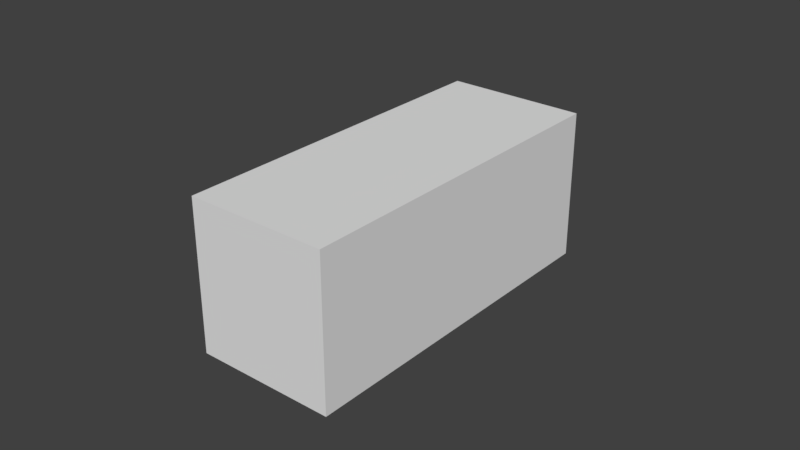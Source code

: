 # Source: boxloader_iso_basic.blend  (saved by Blender 2.78.0; exported with 4.5.12 LTS)
import bpy
from mathutils import Matrix  # noqa: F401  (used for matrix-valued properties, if any)

bpy.ops.wm.read_factory_settings(use_empty=True)
scene = bpy.context.scene
scene.name = 'Scene'

# ---- collections
col_collection_1 = bpy.data.collections.new('Collection 1'); scene.collection.children.link(col_collection_1)
col_collection_2 = bpy.data.collections.new('Collection 2'); scene.collection.children.link(col_collection_2)
col_collection_2.hide_render = True
col_collection_2.hide_viewport = True
col_collection_3 = bpy.data.collections.new('Collection 3'); scene.collection.children.link(col_collection_3)
col_collection_3.hide_render = True
col_collection_3.hide_viewport = True
col_collection_4 = bpy.data.collections.new('Collection 4'); scene.collection.children.link(col_collection_4)
col_collection_4.hide_render = True
col_collection_4.hide_viewport = True
col_collection_5 = bpy.data.collections.new('Collection 5'); scene.collection.children.link(col_collection_5)
col_collection_5.hide_render = True
col_collection_5.hide_viewport = True
col_collection_6 = bpy.data.collections.new('Collection 6'); scene.collection.children.link(col_collection_6)
col_collection_6.hide_render = True
col_collection_6.hide_viewport = True
col_collection_7 = bpy.data.collections.new('Collection 7'); scene.collection.children.link(col_collection_7)
col_collection_7.hide_render = True
col_collection_7.hide_viewport = True

# ---- materials (node trees are filled in below, after node groups)
mat_floor = bpy.data.materials.new('Floor')
mat_floor.alpha_threshold = 0.0
mat_floor.use_transparent_shadow = False
mat_floor.roughness = 0.5
mat_container = bpy.data.materials.new('Container')
mat_container.alpha_threshold = 0.0
mat_container.use_transparent_shadow = False
mat_container.roughness = 0.5
mat_material_001 = bpy.data.materials.new('Material.001')
mat_material_001.alpha_threshold = 0.0
mat_material_001.use_transparent_shadow = False
mat_material_001.roughness = 0.5
mat_material = bpy.data.materials.new('Material')
mat_material.alpha_threshold = 0.0
mat_material.use_transparent_shadow = False
mat_material.roughness = 0.5

# ---- material node trees

# ---- world
world_world = bpy.data.worlds.new('World'); scene.world = world_world
world_world.color = (0.05088, 0.05088, 0.05088)
world_world.use_sun_shadow = False
world_world.sun_shadow_jitter_overblur = 0.0
world_world.cycles.sampling_method = 'MANUAL'

# ---- meshes
me_cube = bpy.data.meshes.new('Cube')
me_cube.from_pydata([(0.0, 2.934, -1.449), (0.0, 2.934, 0.9362), (0.0, 3.03, -1.449), (0.0, 3.03, 0.9362), (1.176, 2.934, -1.449), (1.176, 2.934, 0.9362), (1.176, 3.03, -1.449), (1.176, 3.03, 0.9362), (0.0, -3.03, -1.449), (0.0, -3.03, 0.9362), (0.0, -2.934, -1.449), (0.0, -2.934, 0.9362), (1.176, -3.03, -1.449), (1.176, -3.03, 0.9362), (1.176, -2.934, -1.449), (1.176, -2.934, 0.9362), (-1.176, -3.03, -1.449), (-1.176, -3.03, 0.9362), (-1.176, -2.934, -1.449), (-1.176, -2.934, 0.9362), (0.0, -3.03, -1.449), (0.0, -3.03, 0.9362), (0.0, -2.934, -1.449), (0.0, -2.934, 0.9362), (-1.176, 2.934, -1.449), (-1.176, 2.934, 0.9362), (-1.176, 3.03, -1.449), (-1.176, 3.03, 0.9362), (0.0, 2.934, -1.449), (0.0, 2.934, 0.9362), (0.0, 3.03, -1.449), (0.0, 3.03, 0.9362), (-1.215, -3.03, -1.449), (-1.215, -3.03, 0.9362), (-1.215, 3.03, -1.449), (-1.215, 3.03, 0.9362), (-1.176, -3.03, -1.449), (-1.176, -3.03, 0.9362), (-1.176, 3.03, -1.449), (-1.176, 3.03, 0.9362), (-1.215, -3.03, -1.551), (-1.215, -3.03, -1.449), (-1.215, 3.03, -1.551), (-1.215, 3.03, -1.449), (1.215, -3.03, -1.551), (1.215, -3.03, -1.449), (1.215, 3.03, -1.551), (1.215, 3.03, -1.449), (-1.215, -3.03, 0.9362), (-1.215, -3.03, 1.039), (-1.215, 3.03, 0.9362), (-1.215, 3.03, 1.039), (1.215, -3.03, 0.9362), (1.215, -3.03, 1.039), (1.215, 3.03, 0.9362), (1.215, 3.03, 1.039), (1.176, -3.03, -1.449), (1.176, -3.03, 0.9362), (1.176, 3.03, -1.449), (1.176, 3.03, 0.9362), (1.215, -3.03, -1.449), (1.215, -3.03, 0.9362), (1.215, 3.03, -1.449), (1.215, 3.03, 0.9362), (-1.215, -3.03, -1.449), (-1.215, 3.03, -1.449), (1.215, -3.03, -1.449), (1.215, 3.03, -1.449)], [], [(0, 1, 3, 2), (2, 3, 7, 6), (6, 7, 5, 4), (4, 5, 1, 0), (2, 6, 4, 0), (7, 3, 1, 5), (8, 9, 11, 10), (10, 11, 15, 14), (14, 15, 13, 12), (12, 13, 9, 8), (10, 14, 12, 8), (15, 11, 9, 13), (16, 17, 19, 18), (18, 19, 23, 22), (22, 23, 21, 20), (20, 21, 17, 16), (18, 22, 20, 16), (23, 19, 17, 21), (24, 25, 27, 26), (26, 27, 31, 30), (30, 31, 29, 28), (28, 29, 25, 24), (26, 30, 28, 24), (31, 27, 25, 29), (32, 33, 35, 34), (34, 35, 39, 38), (38, 39, 37, 36), (36, 37, 33, 32), (40, 41, 43, 42), (42, 43, 47, 46), (46, 47, 45, 44), (44, 45, 41, 40), (42, 46, 44, 40), (48, 49, 51, 50), (50, 51, 55, 54), (54, 55, 53, 52), (52, 53, 49, 48), (50, 54, 52, 48), (55, 51, 49, 53), (56, 57, 59, 58), (58, 59, 63, 62), (62, 63, 61, 60), (60, 61, 57, 56), (67, 65, 64, 66)])
me_cube.polygons.foreach_set('material_index', [1, 1, 1, 1, 1, 1, 1, 1, 1, 1, 1, 1, 1, 1, 1, 1, 1, 1, 1, 1, 1, 1, 1, 1, 1, 1, 1, 1, 1, 1, 1, 1, 1, 1, 1, 1, 1, 1, 1, 1, 1, 1, 1, 0])
_uv = me_cube.uv_layers.new(name='UVMap')
_uv.uv.foreach_set('vector', [0.01592, 0.7982, 0.01592, 0.7982, 1.49e-07, 0.7982, 1.49e-07, 0.7982, 0.1015, 0.02025, 0.1015, 0.48, 0.00213, 0.48, 0.00213, 0.02025, 0.0, 0.9929, 0.0, 0.9929, 0.01592, 0.9929, 0.01592, 0.9929, 0.3971, 0.02467, 0.3971, 0.4689, 0.3056, 0.4689, 0.3056, 0.02467, 1.49e-07, 0.7982, 0.0, 0.9929, 0.01592, 0.9929, 0.01592, 0.7982, 0.0, 0.9929, 1.49e-07, 0.7982, 0.01592, 0.7982, 0.01592, 0.9929, 1.0, 0.7982, 1.0, 0.7982, 0.9841, 0.7982, 0.9841, 0.7982, 0.3044, 0.02429, 0.3044, 0.4729, 0.3978, 0.4729, 0.3978, 0.02429, 0.9841, 0.9929, 0.9841, 0.9929, 1.0, 0.9929, 1.0, 0.9929, 0.2011, 0.02017, 0.2011, 0.4781, 0.1016, 0.4781, 0.1016, 0.02017, 0.9841, 0.7982, 0.9841, 0.9929, 1.0, 0.9929, 1.0, 0.7982, 0.9841, 0.9929, 0.9841, 0.7982, 1.0, 0.7982, 1.0, 0.9929, 1.0, 0.6035, 1.0, 0.6035, 0.9841, 0.6035, 0.9841, 0.6035, 0.211, 0.02429, 0.211, 0.4729, 0.3044, 0.4729, 0.3044, 0.02429, 0.9841, 0.7982, 0.9841, 0.7982, 1.0, 0.7982, 1.0, 0.7982, 0.1016, 0.02017, 0.1016, 0.4781, 0.002168, 0.4781, 0.002168, 0.02017, 0.9841, 0.6035, 0.9841, 0.7982, 1.0, 0.7982, 1.0, 0.6035, 0.9841, 0.7982, 0.9841, 0.6035, 1.0, 0.6035, 1.0, 0.7982, 0.01592, 0.6035, 0.01592, 0.6035, 2.682e-07, 0.6035, 2.682e-07, 0.6035, 0.2008, 0.02025, 0.2008, 0.48, 0.1015, 0.48, 0.1015, 0.02025, 1.49e-07, 0.7982, 1.49e-07, 0.7982, 0.01592, 0.7982, 0.01592, 0.7982, 0.3056, 0.02467, 0.3056, 0.4689, 0.2141, 0.4689, 0.2141, 0.02467, 2.682e-07, 0.6035, 1.49e-07, 0.7982, 0.01592, 0.7982, 0.01592, 0.6035, 1.49e-07, 0.7982, 2.682e-07, 0.6035, 0.01592, 0.6035, 0.01592, 0.7982, 0.9995, 0.6132, 0.9995, 0.9802, 0.5004, 0.9802, 0.5004, 0.6132, 0.2041, 0.02025, 0.2041, 0.48, 0.2008, 0.48, 0.2008, 0.02025, 0.5005, 0.5985, 0.5005, 1.001, -0.004222, 1.001, -0.004222, 0.5985, 0.002168, 0.02017, 0.002168, 0.4781, -0.00113, 0.4781, -0.00113, 0.02017, 0.9995, 0.5974, 0.9995, 0.6132, 0.5004, 0.6132, 0.5004, 0.5974, 0.2041, 0.000489, 0.2041, 0.02025, -0.001164, 0.02025, -0.001164, 0.000489, 0.9995, 0.5967, 0.9995, 0.6125, 0.4991, 0.6125, 0.4991, 0.5967, 0.2044, 0.0004909, 0.2044, 0.02017, -0.00113, 0.02017, -0.00113, 0.0004909, -0.004215, 0.5976, -0.004215, 1.001, 0.5013, 1.001, 0.5013, 0.5976, 0.9995, 0.9802, 0.9995, 0.996, 0.5004, 0.996, 0.5004, 0.9802, 0.2041, 0.48, 0.2041, 0.4998, -0.001164, 0.4998, -0.001164, 0.48, 0.9995, 0.9802, 0.9995, 0.996, 0.4991, 0.996, 0.4991, 0.9802, 0.2044, 0.4781, 0.2044, 0.4978, -0.00113, 0.4978, -0.00113, 0.4781, -0.00118, 0.597, -0.00118, 0.9994, 0.5017, 0.9994, 0.5017, 0.597, -0.004215, 1.001, -0.004215, 0.5976, 0.5013, 0.5976, 0.5013, 1.001, -0.004222, 0.5985, -0.004222, 1.001, 0.5005, 1.001, 0.5005, 0.5985, 0.00213, 0.02025, 0.00213, 0.48, -0.001164, 0.48, -0.001164, 0.02025, 0.9995, 0.6125, 0.9995, 0.9802, 0.4991, 0.9802, 0.4991, 0.6125, 0.2044, 0.02017, 0.2044, 0.4781, 0.2011, 0.4781, 0.2011, 0.02017, 0.6086, 0.53, -0.6193, 0.53, -0.6193, -5.53, 0.6086, -5.53])
me_cube.materials.append(mat_floor)
me_cube.materials.append(mat_container)
me_cube.use_remesh_preserve_volume = False
me_cube.use_remesh_preserve_attributes = False
me_cube.use_mirror_vertex_groups = False
me_cube.update()
me_cube_001 = bpy.data.meshes.new('Cube.001')
me_cube_001.from_pydata([(-0.5, -0.5, -0.6024), (-0.5, -0.5, 0.3976), (-0.5, 0.5, -0.6024), (-0.5, 0.5, 0.3976), (0.5, -0.5, -0.6024), (0.5, -0.5, 0.3976), (0.5, 0.5, -0.6024), (0.5, 0.5, 0.3976)], [], [(1, 2, 0), (3, 6, 2), (7, 4, 6), (5, 0, 4), (6, 0, 2), (3, 5, 7), (1, 3, 2), (3, 7, 6), (7, 5, 4), (5, 1, 0), (6, 4, 0), (3, 1, 5)])
me_cube_001.use_remesh_preserve_volume = False
me_cube_001.use_remesh_preserve_attributes = False
me_cube_001.use_mirror_vertex_groups = False
me_cube_001.update()
me_cube_002 = bpy.data.meshes.new('Cube.002')
me_cube_002.from_pydata([(0.0, 2.934, -1.449), (0.0, 2.934, 0.9362), (0.0, 3.03, -1.449), (0.0, 3.03, 0.9362), (1.176, 2.934, -1.449), (1.176, 2.934, 0.9362), (1.176, 3.03, -1.449), (1.176, 3.03, 0.9362), (0.0, -3.03, -1.449), (0.0, -3.03, 0.9362), (0.0, -2.934, -1.449), (0.0, -2.934, 0.9362), (1.176, -3.03, -1.449), (1.176, -3.03, 0.9362), (1.176, -2.934, -1.449), (1.176, -2.934, 0.9362), (-1.176, -3.03, -1.449), (-1.176, -3.03, 0.9362), (-1.176, -2.934, -1.449), (-1.176, -2.934, 0.9362), (0.0, -3.03, -1.449), (0.0, -3.03, 0.9362), (0.0, -2.934, -1.449), (0.0, -2.934, 0.9362), (-1.176, 2.934, -1.449), (-1.176, 2.934, 0.9362), (-1.176, 3.03, -1.449), (-1.176, 3.03, 0.9362), (0.0, 2.934, -1.449), (0.0, 2.934, 0.9362), (0.0, 3.03, -1.449), (0.0, 3.03, 0.9362), (-1.215, -3.03, -1.449), (-1.215, -3.03, 0.9362), (-1.215, 3.03, -1.449), (-1.215, 3.03, 0.9362), (-1.176, -3.03, -1.449), (-1.176, -3.03, 0.9362), (-1.176, 3.03, -1.449), (-1.176, 3.03, 0.9362), (-1.215, -3.03, -1.551), (-1.215, -3.03, -1.449), (-1.215, 3.03, -1.551), (-1.215, 3.03, -1.449), (1.215, -3.03, -1.551), (1.215, -3.03, -1.449), (1.215, 3.03, -1.551), (1.215, 3.03, -1.449), (-1.215, -3.03, 0.9362), (-1.215, -3.03, 1.039), (-1.215, 3.03, 0.9362), (-1.215, 3.03, 1.039), (1.215, -3.03, 0.9362), (1.215, -3.03, 1.039), (1.215, 3.03, 0.9362), (1.215, 3.03, 1.039), (1.176, -3.03, -1.449), (1.176, -3.03, 0.9362), (1.176, 3.03, -1.449), (1.176, 3.03, 0.9362), (1.215, -3.03, -1.449), (1.215, -3.03, 0.9362), (1.215, 3.03, -1.449), (1.215, 3.03, 0.9362)], [], [(0, 1, 3, 2), (2, 3, 7, 6), (6, 7, 5, 4), (4, 5, 1, 0), (2, 6, 4, 0), (7, 3, 1, 5), (8, 9, 11, 10), (10, 11, 15, 14), (14, 15, 13, 12), (12, 13, 9, 8), (10, 14, 12, 8), (15, 11, 9, 13), (16, 17, 19, 18), (18, 19, 23, 22), (22, 23, 21, 20), (20, 21, 17, 16), (18, 22, 20, 16), (23, 19, 17, 21), (24, 25, 27, 26), (26, 27, 31, 30), (30, 31, 29, 28), (28, 29, 25, 24), (26, 30, 28, 24), (31, 27, 25, 29), (32, 33, 35, 34), (34, 35, 39, 38), (38, 39, 37, 36), (36, 37, 33, 32), (40, 41, 43, 42), (42, 43, 47, 46), (46, 47, 45, 44), (44, 45, 41, 40), (42, 46, 44, 40), (47, 43, 41, 45), (48, 49, 51, 50), (50, 51, 55, 54), (54, 55, 53, 52), (52, 53, 49, 48), (50, 54, 52, 48), (55, 51, 49, 53), (56, 57, 59, 58), (58, 59, 63, 62), (62, 63, 61, 60), (60, 61, 57, 56)])
me_cube_002.use_remesh_preserve_volume = False
me_cube_002.use_remesh_preserve_attributes = False
me_cube_002.use_mirror_vertex_groups = False
me_cube_002.auto_texspace = False
me_cube_002.update()
me_cube_006 = bpy.data.meshes.new('Cube.006')
me_cube_006.from_pydata([(0.0, 2.934, -1.449), (0.0, 2.934, 0.9362), (0.0, 3.03, -1.449), (0.0, 3.03, 0.9362), (1.176, 2.934, -1.449), (1.176, 2.934, 0.9362), (1.176, 3.03, -1.449), (1.176, 3.03, 0.9362), (0.0, -3.03, -1.449), (0.0, -3.03, 0.9362), (0.0, -2.934, -1.449), (0.0, -2.934, 0.9362), (1.176, -3.03, -1.449), (1.176, -3.03, 0.9362), (1.176, -2.934, -1.449), (1.176, -2.934, 0.9362), (-1.176, -3.03, -1.449), (-1.176, -3.03, 0.9362), (-1.176, -2.934, -1.449), (-1.176, -2.934, 0.9362), (0.0, -3.03, -1.449), (0.0, -3.03, 0.9362), (0.0, -2.934, -1.449), (0.0, -2.934, 0.9362), (-1.176, 2.934, -1.449), (-1.176, 2.934, 0.9362), (-1.176, 3.03, -1.449), (-1.176, 3.03, 0.9362), (0.0, 2.934, -1.449), (0.0, 2.934, 0.9362), (0.0, 3.03, -1.449), (0.0, 3.03, 0.9362), (-1.215, -3.03, -1.449), (-1.215, -3.03, 0.9362), (-1.215, 3.03, -1.449), (-1.215, 3.03, 0.9362), (-1.176, -3.03, -1.449), (-1.176, -3.03, 0.9362), (-1.176, 3.03, -1.449), (-1.176, 3.03, 0.9362), (-1.215, -3.03, -1.551), (-1.215, -3.03, -1.449), (-1.215, 3.03, -1.551), (-1.215, 3.03, -1.449), (1.215, -3.03, -1.551), (1.215, -3.03, -1.449), (1.215, 3.03, -1.551), (1.215, 3.03, -1.449), (-1.215, -3.03, 0.9362), (-1.215, -3.03, 1.039), (-1.215, 3.03, 0.9362), (-1.215, 3.03, 1.039), (1.215, -3.03, 0.9362), (1.215, -3.03, 1.039), (1.215, 3.03, 0.9362), (1.215, 3.03, 1.039), (1.176, -3.03, -1.449), (1.176, -3.03, 0.9362), (1.176, 3.03, -1.449), (1.176, 3.03, 0.9362), (1.215, -3.03, -1.449), (1.215, -3.03, 0.9362), (1.215, 3.03, -1.449), (1.215, 3.03, 0.9362)], [], [(0, 1, 3, 2), (2, 3, 7, 6), (6, 7, 5, 4), (4, 5, 1, 0), (2, 6, 4, 0), (7, 3, 1, 5), (8, 9, 11, 10), (10, 11, 15, 14), (14, 15, 13, 12), (12, 13, 9, 8), (10, 14, 12, 8), (15, 11, 9, 13), (16, 17, 19, 18), (18, 19, 23, 22), (22, 23, 21, 20), (20, 21, 17, 16), (18, 22, 20, 16), (23, 19, 17, 21), (24, 25, 27, 26), (26, 27, 31, 30), (30, 31, 29, 28), (28, 29, 25, 24), (26, 30, 28, 24), (31, 27, 25, 29), (32, 33, 35, 34), (34, 35, 39, 38), (38, 39, 37, 36), (36, 37, 33, 32), (40, 41, 43, 42), (42, 43, 47, 46), (46, 47, 45, 44), (44, 45, 41, 40), (42, 46, 44, 40), (47, 43, 41, 45), (48, 49, 51, 50), (50, 51, 55, 54), (54, 55, 53, 52), (52, 53, 49, 48), (50, 54, 52, 48), (55, 51, 49, 53), (56, 57, 59, 58), (58, 59, 63, 62), (62, 63, 61, 60), (60, 61, 57, 56)])
me_cube_006.use_remesh_preserve_volume = False
me_cube_006.use_remesh_preserve_attributes = False
me_cube_006.use_mirror_vertex_groups = False
me_cube_006.auto_texspace = False
me_cube_006.update()
me_cube_005 = bpy.data.meshes.new('Cube.005')
me_cube_005.from_pydata([(0.0, 2.934, -1.449), (0.0, 2.934, 0.9362), (0.0, 3.03, -1.449), (0.0, 3.03, 0.9362), (1.176, 2.934, -1.449), (1.176, 2.934, 0.9362), (1.176, 3.03, -1.449), (1.176, 3.03, 0.9362), (0.0, -3.03, -1.449), (0.0, -3.03, 0.9362), (0.0, -2.934, -1.449), (0.0, -2.934, 0.9362), (1.176, -3.03, -1.449), (1.176, -3.03, 0.9362), (1.176, -2.934, -1.449), (1.176, -2.934, 0.9362), (-1.176, -3.03, -1.449), (-1.176, -3.03, 0.9362), (-1.176, -2.934, -1.449), (-1.176, -2.934, 0.9362), (0.0, -3.03, -1.449), (0.0, -3.03, 0.9362), (0.0, -2.934, -1.449), (0.0, -2.934, 0.9362), (-1.176, 2.934, -1.449), (-1.176, 2.934, 0.9362), (-1.176, 3.03, -1.449), (-1.176, 3.03, 0.9362), (0.0, 2.934, -1.449), (0.0, 2.934, 0.9362), (0.0, 3.03, -1.449), (0.0, 3.03, 0.9362), (-1.215, -3.03, -1.449), (-1.215, -3.03, 0.9362), (-1.215, 3.03, -1.449), (-1.215, 3.03, 0.9362), (-1.176, -3.03, -1.449), (-1.176, -3.03, 0.9362), (-1.176, 3.03, -1.449), (-1.176, 3.03, 0.9362), (-1.215, -3.03, -1.551), (-1.215, -3.03, -1.449), (-1.215, 3.03, -1.551), (-1.215, 3.03, -1.449), (1.215, -3.03, -1.551), (1.215, -3.03, -1.449), (1.215, 3.03, -1.551), (1.215, 3.03, -1.449), (-1.215, -3.03, 0.9362), (-1.215, -3.03, 1.039), (-1.215, 3.03, 0.9362), (-1.215, 3.03, 1.039), (1.215, -3.03, 0.9362), (1.215, -3.03, 1.039), (1.215, 3.03, 0.9362), (1.215, 3.03, 1.039), (1.176, -3.03, -1.449), (1.176, -3.03, 0.9362), (1.176, 3.03, -1.449), (1.176, 3.03, 0.9362), (1.215, -3.03, -1.449), (1.215, -3.03, 0.9362), (1.215, 3.03, -1.449), (1.215, 3.03, 0.9362)], [], [(0, 1, 3, 2), (2, 3, 7, 6), (6, 7, 5, 4), (4, 5, 1, 0), (2, 6, 4, 0), (7, 3, 1, 5), (8, 9, 11, 10), (10, 11, 15, 14), (14, 15, 13, 12), (12, 13, 9, 8), (10, 14, 12, 8), (15, 11, 9, 13), (16, 17, 19, 18), (18, 19, 23, 22), (22, 23, 21, 20), (20, 21, 17, 16), (18, 22, 20, 16), (23, 19, 17, 21), (24, 25, 27, 26), (26, 27, 31, 30), (30, 31, 29, 28), (28, 29, 25, 24), (26, 30, 28, 24), (31, 27, 25, 29), (32, 33, 35, 34), (34, 35, 39, 38), (38, 39, 37, 36), (36, 37, 33, 32), (40, 41, 43, 42), (42, 43, 47, 46), (46, 47, 45, 44), (44, 45, 41, 40), (42, 46, 44, 40), (47, 43, 41, 45), (48, 49, 51, 50), (50, 51, 55, 54), (54, 55, 53, 52), (52, 53, 49, 48), (50, 54, 52, 48), (55, 51, 49, 53), (56, 57, 59, 58), (58, 59, 63, 62), (62, 63, 61, 60), (60, 61, 57, 56)])
me_cube_005.materials.append(mat_material_001)
me_cube_005.use_remesh_preserve_volume = False
me_cube_005.use_remesh_preserve_attributes = False
me_cube_005.use_mirror_vertex_groups = False
me_cube_005.auto_texspace = False
me_cube_005.update()
me_cube_004 = bpy.data.meshes.new('Cube.004')
me_cube_004.from_pydata([(-1.215, -3.03, -1.449), (-1.215, 3.03, -1.449), (1.215, -3.03, -1.449), (1.215, 3.03, -1.449), (-1.215, -3.03, 1.039), (-1.215, 3.03, 1.039), (1.215, -3.03, 1.039), (1.215, 3.03, 1.039)], [], [(3, 1, 0, 2), (7, 5, 4, 6)])
me_cube_004.materials.append(mat_material)
me_cube_004.use_remesh_preserve_volume = False
me_cube_004.use_remesh_preserve_attributes = False
me_cube_004.use_mirror_vertex_groups = False
me_cube_004.auto_texspace = False
me_cube_004.update()
me_plane = bpy.data.meshes.new('Plane')
me_plane.from_pydata([(1.2, -3.0, 0.9362), (0.0, 3.0, 0.0), (1.2, 3.0, 0.0), (0.0, -3.0, 0.0), (1.2, -3.0, 0.0), (-1.1, -3.0, 0.0), (-1.2, 3.0, 0.0), (-1.2, 3.0, -1.449), (1.176, 2.933, 1.136), (1.176, -2.967, 1.136), (-1.124, -2.967, 1.136), (-1.124, 2.933, 1.136), (1.2, 3.0, 0.1), (1.2, -3.0, 0.1), (-1.1, -3.0, 0.1), (-1.2, 3.0, 0.1), (0.0, -5.0, -1.4), (0.0, 5.0, -1.4)], [(0, 7), (8, 9), (9, 10), (10, 11), (8, 11), (2, 12), (4, 13), (5, 14), (6, 15), (3, 16), (1, 17)], [])
me_plane.use_remesh_preserve_volume = False
me_plane.use_remesh_preserve_attributes = False
me_plane.use_mirror_vertex_groups = False
me_plane.update()

# ---- objects
ob_cube = bpy.data.objects.new('Cube', me_cube)
ob_cube_001 = bpy.data.objects.new('Cube.001', me_cube_001)
ob_cube_002 = bpy.data.objects.new('Cube.002', me_cube_002)
ob_cube_003 = bpy.data.objects.new('Cube.003', me_cube_006)
ob_cube_005 = bpy.data.objects.new('Cube.005', me_cube_005)
ob_cube_004 = bpy.data.objects.new('Cube.004', me_cube_004)
ob_plane = bpy.data.objects.new('Plane', me_plane)

# ---- transforms, parenting, visibility, modifiers, constraints
ob_cube.location = (0.0, 0.0, 0.0)
ob_cube.lineart.crease_threshold = 0.0
_vg = ob_cube.vertex_groups.new(name='Door_2R')
_vg = ob_cube.vertex_groups.new(name='Door_2L')
_vg = ob_cube.vertex_groups.new(name='Door_1R')
_vg = ob_cube.vertex_groups.new(name='Door_1L')
_vg = ob_cube.vertex_groups.new(name='container')
ob_cube_001.location = (0.0, 0.0, 0.0)
ob_cube_001.scale = (2.43, 6.06, 2.59)
ob_cube_001.lineart.crease_threshold = 0.0
ob_cube_002.location = (0.0, 0.0, 0.0)
ob_cube_002.lineart.crease_threshold = 0.0
_vg = ob_cube_002.vertex_groups.new(name='Component00')
_vg = ob_cube_002.vertex_groups.new(name='Component01')
_vg = ob_cube_002.vertex_groups.new(name='Component02')
_vg = ob_cube_002.vertex_groups.new(name='Component03')
_vg = ob_cube_002.vertex_groups.new(name='Component04')
_vg = ob_cube_002.vertex_groups.new(name='Component05')
_vg = ob_cube_002.vertex_groups.new(name='Component06')
_vg = ob_cube_002.vertex_groups.new(name='Component07')
_vg = ob_cube_002.vertex_groups.new(name='Door_1L')
_vg = ob_cube_002.vertex_groups.new(name='Door_1R')
_vg = ob_cube_002.vertex_groups.new(name='Door_2L')
_vg = ob_cube_002.vertex_groups.new(name='Door_2R')
ob_cube_003.location = (0.0, 0.0, 0.0)
ob_cube_003.lineart.crease_threshold = 0.0
_vg = ob_cube_003.vertex_groups.new(name='Component00')
_vg = ob_cube_003.vertex_groups.new(name='Component01')
_vg = ob_cube_003.vertex_groups.new(name='Component02')
_vg = ob_cube_003.vertex_groups.new(name='Component03')
_vg = ob_cube_003.vertex_groups.new(name='Component04')
_vg = ob_cube_003.vertex_groups.new(name='Component05')
_vg = ob_cube_003.vertex_groups.new(name='Component06')
_vg = ob_cube_003.vertex_groups.new(name='Component07')
_vg = ob_cube_003.vertex_groups.new(name='Door_1L')
_vg = ob_cube_003.vertex_groups.new(name='Door_1R')
_vg = ob_cube_003.vertex_groups.new(name='Door_2L')
_vg = ob_cube_003.vertex_groups.new(name='Door_2R')
ob_cube_005.location = (0.0, 0.0, 0.0)
ob_cube_005.lineart.crease_threshold = 0.0
_vg = ob_cube_005.vertex_groups.new(name='Component00')
_vg = ob_cube_005.vertex_groups.new(name='Component01')
_vg = ob_cube_005.vertex_groups.new(name='Component02')
_vg = ob_cube_005.vertex_groups.new(name='Component03')
_vg = ob_cube_005.vertex_groups.new(name='Component04')
_vg = ob_cube_005.vertex_groups.new(name='Component05')
_vg = ob_cube_005.vertex_groups.new(name='Component06')
_vg = ob_cube_005.vertex_groups.new(name='Component07')
_vg = ob_cube_005.vertex_groups.new(name='Door_1L')
_vg = ob_cube_005.vertex_groups.new(name='Door_1R')
_vg = ob_cube_005.vertex_groups.new(name='Door_2L')
_vg = ob_cube_005.vertex_groups.new(name='Door_2R')
ob_cube_004.location = (0.0, 0.0, 0.0)
ob_cube_004.lineart.crease_threshold = 0.0
ob_plane.location = (0.0, 0.0, 0.0)
ob_plane.lineart.crease_threshold = 0.0
_vg = ob_plane.vertex_groups.new(name='Action_1')
_vg = ob_plane.vertex_groups.new(name='Door_1L_Axis')
_vg = ob_plane.vertex_groups.new(name='Door_1R_Axis')
_vg = ob_plane.vertex_groups.new(name='Action_2')
_vg = ob_plane.vertex_groups.new(name='Door_2L_Axis')
_vg = ob_plane.vertex_groups.new(name='Door_2R_Axis')
_vg = ob_plane.vertex_groups.new(name='BBox_Base1')
_vg = ob_plane.vertex_groups.new(name='BBox_Corner')
_vg = ob_plane.vertex_groups.new(name='SlingLoadCargo1')
_vg = ob_plane.vertex_groups.new(name='SlingLoadCargo2')
_vg = ob_plane.vertex_groups.new(name='SlingLoadCargo3')
_vg = ob_plane.vertex_groups.new(name='SlingLoadCargo4')
_vg = ob_plane.vertex_groups.new(name='BBox_Exit1')
_vg = ob_plane.vertex_groups.new(name='BBox_Exit2')

# ---- collection membership
col_collection_1.objects.link(ob_cube)
col_collection_2.objects.link(ob_cube_001)
col_collection_3.objects.link(ob_cube_002)
col_collection_4.objects.link(ob_cube_003)
col_collection_5.objects.link(ob_cube_005)
col_collection_6.objects.link(ob_cube_004)
col_collection_7.objects.link(ob_plane)

# ---- scene / render settings (as saved in the file)
scene.frame_start = 1; scene.frame_end = 250; scene.frame_set(4)
scene.render.engine = 'BLENDER_EEVEE_NEXT'
scene.render.resolution_percentage = 50
scene.render.dither_intensity = 0.0
scene.cycles.use_denoising = False
scene.cycles.samples = 128
scene.cycles.sampling_pattern = 'TABULATED_SOBOL'
scene.cycles.light_sampling_threshold = 0.0
scene.cycles.use_adaptive_sampling = False
scene.cycles.use_light_tree = False
scene.cycles.blur_glossy = 0.0
scene.cycles.sample_clamp_indirect = 0.0
scene.view_settings.view_transform = 'Standard'
bpy.context.view_layer.update()

# ---- added for rendering (the .blend has no active camera and no usable light): camera, sun
cam_auto = bpy.data.cameras.new('AutoCamera')
cam_auto.lens = 50.0
cam_auto.sensor_width = 36.0
cam_auto.clip_end = 1000.0
ob_auto_camera = bpy.data.objects.new('AutoCamera', cam_auto)
scene.collection.objects.link(ob_auto_camera)
ob_auto_camera.location = (9.84082, -11.809, 7.66516)
ob_auto_camera.rotation_euler = (1.09748, -7.21219e-08, 0.694738)
scene.camera = ob_auto_camera
light_auto_sun = bpy.data.lights.new('AutoSun', 'SUN')
light_auto_sun.energy = 3.0
light_auto_sun.angle = 0.0523599
ob_auto_sun = bpy.data.objects.new('AutoSun', light_auto_sun)
scene.collection.objects.link(ob_auto_sun)
ob_auto_sun.rotation_euler = (0.872665, 0.174533, 0.523599)
bpy.context.view_layer.update()
